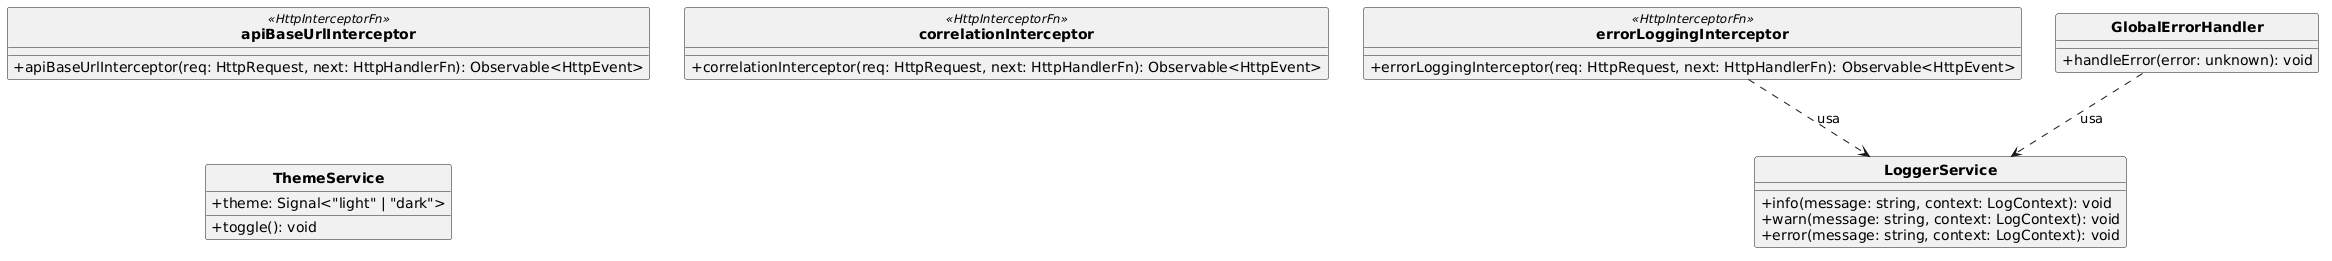

The diagram above was rendered by PlantUML. Its source (embedded in the PNG):
@startuml
skinparam classAttributeIconSize 0
skinparam classFontStyle bold
hide circle
skinparam shadowing false

class apiBaseUrlInterceptor <<HttpInterceptorFn>> {
  +apiBaseUrlInterceptor(req: HttpRequest, next: HttpHandlerFn): Observable<HttpEvent>
}

class correlationInterceptor <<HttpInterceptorFn>> {
  +correlationInterceptor(req: HttpRequest, next: HttpHandlerFn): Observable<HttpEvent>
}

class errorLoggingInterceptor <<HttpInterceptorFn>> {
  +errorLoggingInterceptor(req: HttpRequest, next: HttpHandlerFn): Observable<HttpEvent>
}

class LoggerService {
  +info(message: string, context: LogContext): void
  +warn(message: string, context: LogContext): void
  +error(message: string, context: LogContext): void
}

class GlobalErrorHandler {
  +handleError(error: unknown): void
}

class ThemeService {
  +theme: Signal<"light" | "dark">
  +toggle(): void
}

errorLoggingInterceptor ..> LoggerService : usa
GlobalErrorHandler ..> LoggerService : usa
@enduml